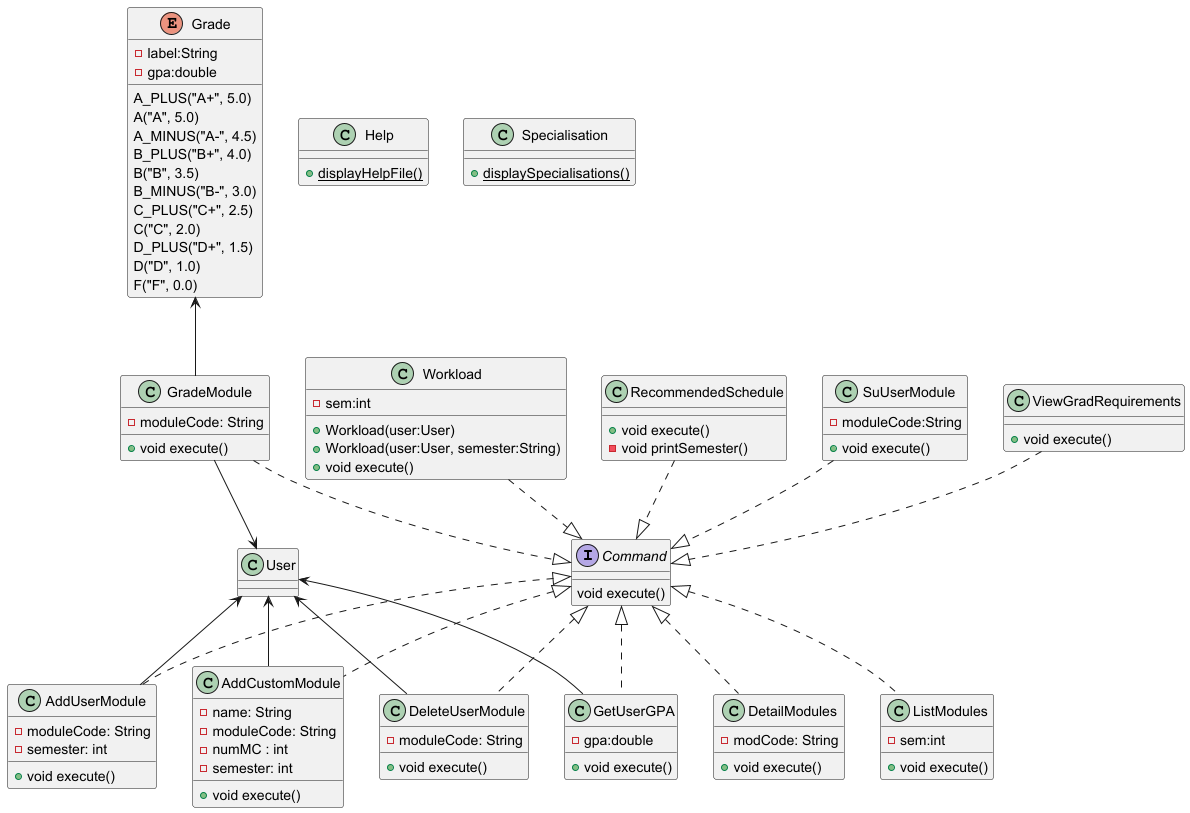

The diagram above was rendered by PlantUML. Its source (embedded in the PNG):
@startuml
'https://plantuml.com/class-diagram


interface Command {
    void execute()
}
class AddUserModule {
    - moduleCode: String
    - semester: int
    + void execute()
}

class AddCustomModule {
    -name: String
    -moduleCode: String
    -numMC : int
    -semester: int
    + void execute()
}

class DeleteUserModule {
- moduleCode: String
    + void execute()
}
class DetailModules {
    - modCode: String
    + void execute()
}
class GetUserGPA{
- gpa:double
    + void execute()
}
class GradeModule {
- moduleCode: String
    + void execute()
}
class Help {
+ {static} displayHelpFile()
}

class ListModules {
-sem:int
    + void execute()
}

class RecommendedSchedule {
        + void execute()
        - void printSemester()
}
class Specialisation {
+{static} displaySpecialisations()
}
class SuUserModule {
-moduleCode:String
+ void execute()
}
class ViewGradRequirements {
+ void execute()
}
class Workload {
-sem:int
+Workload(user:User)
+Workload(user:User, semester:String)
+void execute()
}

enum Grade {
-label:String
-gpa:double
    A_PLUS("A+", 5.0)
    A("A", 5.0)
    A_MINUS("A-", 4.5)
    B_PLUS("B+", 4.0)
    B("B", 3.5)
    B_MINUS("B-", 3.0)
    C_PLUS("C+", 2.5)
    C("C", 2.0)
    D_PLUS("D+", 1.5)
    D("D", 1.0)
    F("F", 0.0)
}

class User

User <-- GetUserGPA
User <--AddUserModule
User <--AddCustomModule
User <-- DeleteUserModule
GradeModule --> User
Grade <-- GradeModule

Command <|-[dashed]- AddUserModule
Command <|-[dashed]- AddCustomModule
Command <|-[dashed]- DeleteUserModule
Command <|-[dashed]- DetailModules
Command <|-[dashed]- GetUserGPA
Command <|-[dashed]- ListModules

SuUserModule -[dashed]-|> Command
GradeModule -[dashed]-|> Command
RecommendedSchedule -[dashed]-|> Command
Workload -[dashed]-|> Command
ViewGradRequirements-[dashed]-|> Command



@enduml